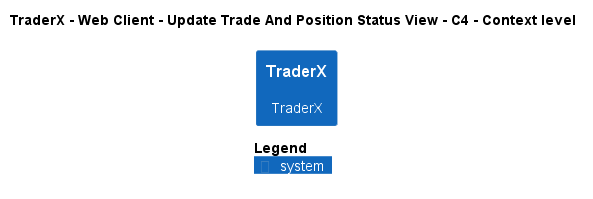

The diagram above was rendered by PlantUML. Its source (embedded in the PNG):
@startuml
!pragma layout smetana
!include ..\..\..\..\..\..\.c4s\C4_Context.puml

AddElementTag("state:new", $bgColor=green, $fontColor=#ffffff, $borderColor=green, $shadowing="False")
AddElementTag("state:changed", $bgColor=orange, $fontColor=#ffffff, $borderColor=orange, $shadowing="False")
AddElementTag("state:removed", $bgColor=red, $fontColor=#ffffff, $borderColor=red, $shadowing="False")

AddRelTag("state:new", $textColor=green, $lineColor=green)
AddRelTag("state:changed", $textColor=orange, $lineColor=orange)
AddRelTag("state:removed", $textColor=red, $lineColor=red)

SHOW_PERSON_PORTRAIT()
LAYOUT_TOP_DOWN()

skinparam linetype polyline

title TraderX - Web Client - Update Trade And Position Status View - C4 - Context level

System(TraderX.SoftwareSystems.TraderX, "TraderX", "TraderX")



SHOW_LEGEND()
@enduml